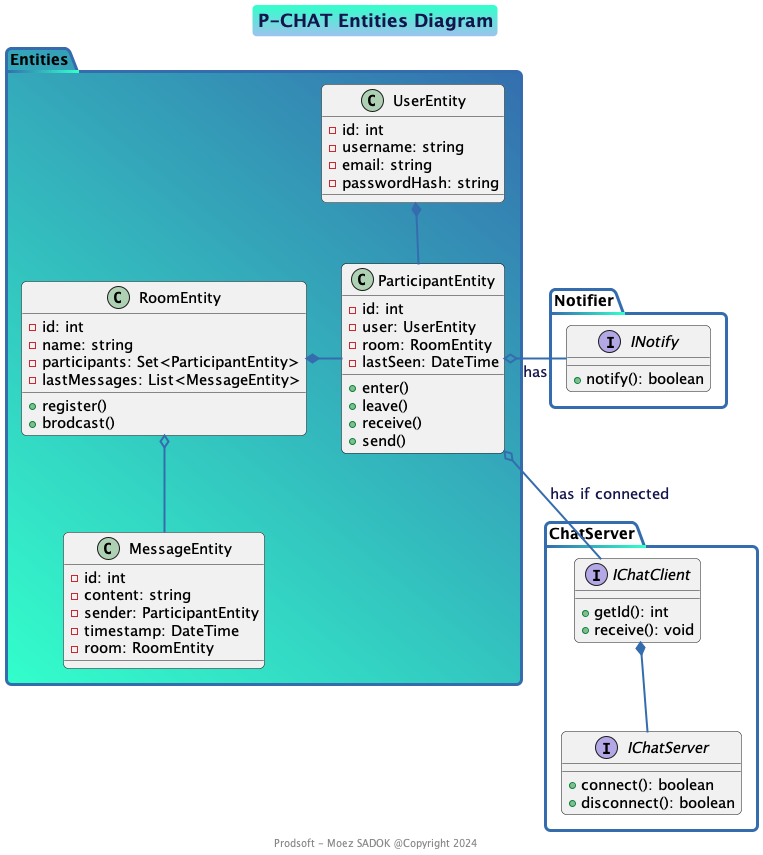

The diagram above was rendered by PlantUML. Its source (embedded in the PNG):
@startuml

!include prodsoft.wsd

title P-CHAT Entities Diagram 
footer Prodsoft - Moez SADOK @Copyright 2024

package "Entities" #33FFCC\356CAE{
    class UserEntity {
        - id: int
        - username: string
        - email: string
        - passwordHash: string
    }

    class RoomEntity {
        - id: int
        - name: string
        - participants: Set<ParticipantEntity>
        - lastMessages: List<MessageEntity>
        +register()
        +brodcast()
    }

    class ParticipantEntity {
        - id: int
        - user: UserEntity
        - room: RoomEntity
        - lastSeen: DateTime
        +enter()
        +leave()
        +receive()
        +send()
    }

    class MessageEntity {
        - id: int
        - content: string
        - sender: ParticipantEntity
        - timestamp: DateTime
        - room: RoomEntity
    }
}

package "Notifier" {
    interface INotify {
        + notify(): boolean
    }
}

package "ChatServer" {
    interface IChatClient {
        + getId(): int
        + receive(): void
    }

    interface IChatServer {
        + connect(): boolean
        + disconnect(): boolean
    }
}

IChatClient *-- IChatServer

RoomEntity *-right- ParticipantEntity
RoomEntity o--  MessageEntity
UserEntity *-- ParticipantEntity

ParticipantEntity o-right- INotify: has
ParticipantEntity o-- IChatClient: has if connected

@enduml